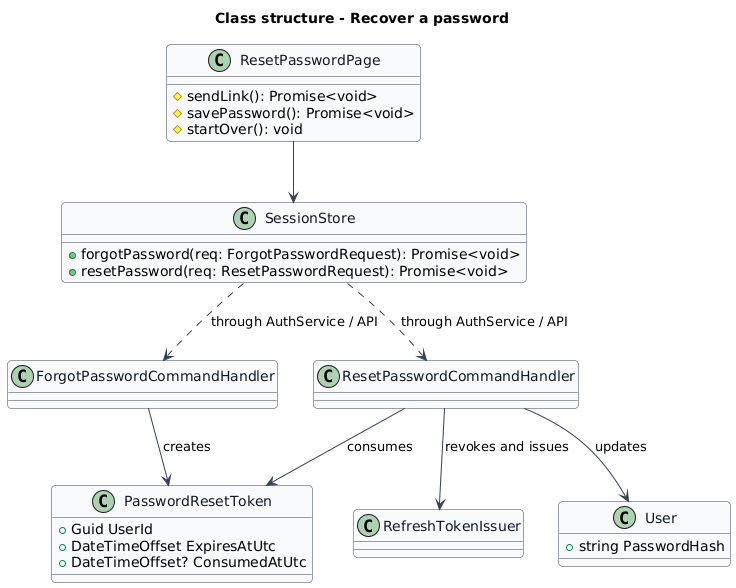

The diagram above was rendered by PlantUML. Its source (embedded in the PNG):
@startuml
skinparam backgroundColor #FFFFFF
skinparam shadowing false
skinparam roundcorner 8
skinparam defaultFontName Arial
skinparam ArrowColor #344054
skinparam class {
  BorderColor #344054
  FontColor #101828
  BackgroundColor #F9FAFB
}
title Class structure - Recover a password

class ResetPasswordPage {
  #sendLink(): Promise<void>
  #savePassword(): Promise<void>
  #startOver(): void
}
class SessionStore {
  +forgotPassword(req: ForgotPasswordRequest): Promise<void>
  +resetPassword(req: ResetPasswordRequest): Promise<void>
}
class ForgotPasswordCommandHandler
class ResetPasswordCommandHandler
class RefreshTokenIssuer
class PasswordResetToken {
  +Guid UserId
  +DateTimeOffset ExpiresAtUtc
  +DateTimeOffset? ConsumedAtUtc
}
class User {
  +string PasswordHash
}
ResetPasswordPage --> SessionStore
SessionStore ..> ForgotPasswordCommandHandler : through AuthService / API
SessionStore ..> ResetPasswordCommandHandler : through AuthService / API
ForgotPasswordCommandHandler --> PasswordResetToken : creates
ResetPasswordCommandHandler --> PasswordResetToken : consumes
ResetPasswordCommandHandler --> User : updates
ResetPasswordCommandHandler --> RefreshTokenIssuer : revokes and issues
@enduml